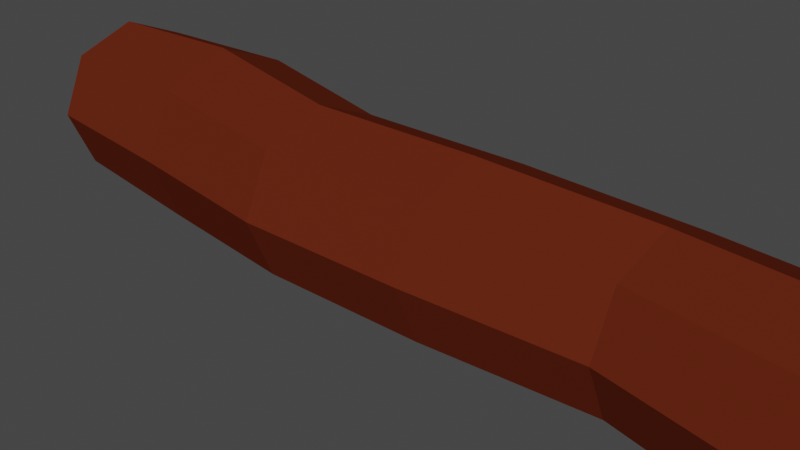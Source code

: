 # Source: log.blend  (saved by Blender 2.93.21; exported with 4.5.12 LTS)
import bpy
from mathutils import Matrix  # noqa: F401  (used for matrix-valued properties, if any)

bpy.ops.wm.read_factory_settings(use_empty=True)
scene = bpy.context.scene
scene.name = 'Scene'

# ---- collections
col_collection = bpy.data.collections.new('Collection'); scene.collection.children.link(col_collection)

# ---- materials (node trees are filled in below, after node groups)
mat_material_001 = bpy.data.materials.new('Material.001')
mat_material_001.use_transparent_shadow = False
mat_material_001.diffuse_color = (0.1193, 0.01983, 0.007516, 1.0)
mat_material_001.roughness = 0.0
mat_material_001.specular_intensity = 0.0
mat_material_002 = bpy.data.materials.new('Material.002')
mat_material_002.use_transparent_shadow = False
mat_material_002.diffuse_color = (0.8829, 0.5113, 0.05812, 1.0)
mat_material_002.roughness = 0.0
mat_material_002.specular_intensity = 0.0
mat_material_003 = bpy.data.materials.new('Material.003')
mat_material_003.use_transparent_shadow = False
mat_material_003.diffuse_color = (0.9114, 0.8871, 0.563, 1.0)
mat_material_003.roughness = 0.0
mat_material_003.specular_intensity = 0.0

# ---- material node trees

# ---- world
world_world = bpy.data.worlds.new('World'); scene.world = world_world
world_world.use_nodes = True; world_world.node_tree.nodes.clear()
_N = world_world.node_tree.nodes; _L = world_world.node_tree.links
n0 = _N.new('ShaderNodeOutputWorld'); n0.name = 'World Output'; n0.location = (300, 300)
n1 = _N.new('ShaderNodeBackground'); n1.name = 'Background'; n1.location = (10, 300)
n1.inputs[0].default_value = (0.05088, 0.05088, 0.05088, 1.0)
_L.new(n1.outputs[0], n0.inputs[0])
n0.is_active_output = True
world_world.color = (0.05088, 0.05088, 0.05088)
world_world.use_sun_shadow = False
world_world.sun_shadow_jitter_overblur = 0.0

# ---- cameras
cam_camera = bpy.data.cameras.new('Camera')
cam_camera.clip_end = 100.0
cam_camera.ortho_scale = 7.314

# ---- meshes
me_cylinder = bpy.data.meshes.new('Cylinder')
me_cylinder.from_pydata([(0.0, 1.0, -1.0), (0.0, 1.0, 1.0), (0.7071, 0.7071, -1.0), (0.7071, 0.7071, 1.0), (1.0, -4.371e-08, -1.0), (1.0, -4.371e-08, 1.0), (0.7071, -0.7071, -1.0), (0.7071, -0.7071, 1.0), (-8.742e-08, -1.0, -1.0), (-8.742e-08, -1.0, 1.0), (-0.7071, -0.7071, -1.0), (-0.7071, -0.7071, 1.0), (-1.0, 1.192e-08, -1.0), (-1.0, 1.192e-08, 1.0), (-0.7071, 0.7071, -1.0), (-0.7071, 0.7071, 1.0), (-3.496e-09, 1.119, 0.5995), (0.6564, 0.847, 0.5995), (0.9283, 0.1906, 0.5995), (0.6564, -0.4657, 0.5995), (-8.465e-08, -0.7376, 0.5995), (-0.6564, -0.4657, 0.5995), (-0.9283, 0.1906, 0.5995), (-0.6564, 0.847, 0.5995), (0.7071, 0.7071, 0.1982), (1.0, -4.371e-08, 0.1982), (0.7071, -0.7071, 0.1982), (-8.742e-08, -1.0, 0.1982), (-0.7071, -0.7071, 0.1982), (-1.0, 1.192e-08, 0.1982), (-0.7071, 0.7071, 0.1982), (0.0, 1.0, 0.1982), (0.7071, 0.5301, -0.1994), (1.0, -0.177, -0.1994), (0.7071, -0.8841, -0.1994), (-8.742e-08, -1.177, -0.1994), (-0.7071, -0.8841, -0.1994), (-1.0, -0.177, -0.1994), (-0.7071, 0.5301, -0.1994), (0.0, 0.823, -0.1994), (0.7787, 0.8195, -0.5997), (1.101, 0.04085, -0.5997), (0.7787, -0.7378, -0.5997), (-9.503e-08, -1.06, -0.5997), (-0.7787, -0.7378, -0.5997), (-1.101, 0.04085, -0.5997), (-0.7787, 0.8195, -0.5997), (1.241e-09, 1.142, -0.5997), (0.6426, 0.6426, 1.0), (2.541e-09, 0.9088, 1.0), (0.9088, -4.108e-08, 1.0), (0.6426, -0.6426, 1.0), (-7.691e-08, -0.9088, 1.0), (-0.6426, -0.6426, 1.0), (-0.9088, 9.478e-09, 1.0), (-0.6426, 0.6426, 1.0), (0.5961, 0.5961, 1.0), (3.295e-09, 0.843, 1.0), (0.843, -3.865e-08, 1.0), (0.5961, -0.5961, 1.0), (-7.04e-08, -0.843, 1.0), (-0.5961, -0.5961, 1.0), (-0.843, 8.252e-09, 1.0), (-0.5961, 0.5961, 1.0), (-9.278e-10, 0.9284, -1.0), (0.6565, 0.6565, -1.0), (0.9284, -4.165e-08, -1.0), (0.6565, -0.6565, -1.0), (-8.209e-08, -0.9284, -1.0), (-0.6565, -0.6565, -1.0), (-0.9284, 1e-08, -1.0), (-0.6565, 0.6565, -1.0), (-1.912e-09, 0.8524, -1.0), (0.6027, 0.6027, -1.0), (0.8524, -3.885e-08, -1.0), (0.6027, -0.6027, -1.0), (-7.643e-08, -0.8524, -1.0), (-0.6027, -0.6027, -1.0), (-0.8524, 8.576e-09, -1.0), (-0.6027, 0.6027, -1.0)], [], [(16, 1, 3, 17), (17, 3, 5, 18), (18, 5, 7, 19), (19, 7, 9, 20), (20, 9, 11, 21), (21, 11, 13, 22), (13, 11, 53, 54), (22, 13, 15, 23), (23, 15, 1, 16), (2, 4, 66, 65), (30, 23, 16, 31), (29, 22, 23, 30), (28, 21, 22, 29), (27, 20, 21, 28), (26, 19, 20, 27), (25, 18, 19, 26), (24, 17, 18, 25), (31, 16, 17, 24), (39, 31, 24, 32), (32, 24, 25, 33), (33, 25, 26, 34), (34, 26, 27, 35), (35, 27, 28, 36), (36, 28, 29, 37), (37, 29, 30, 38), (38, 30, 31, 39), (46, 38, 39, 47), (45, 37, 38, 46), (44, 36, 37, 45), (43, 35, 36, 44), (42, 34, 35, 43), (41, 33, 34, 42), (40, 32, 33, 41), (47, 39, 32, 40), (0, 47, 40, 2), (2, 40, 41, 4), (4, 41, 42, 6), (6, 42, 43, 8), (8, 43, 44, 10), (10, 44, 45, 12), (12, 45, 46, 14), (14, 46, 47, 0), (55, 54, 62, 63), (9, 7, 51, 52), (15, 13, 54, 55), (5, 3, 48, 50), (11, 9, 52, 53), (1, 15, 55, 49), (3, 1, 49, 48), (7, 5, 50, 51), (56, 57, 63, 62, 61, 60, 59, 58), (53, 52, 60, 61), (51, 50, 58, 59), (48, 49, 57, 56), (49, 55, 63, 57), (54, 53, 61, 62), (52, 51, 59, 60), (50, 48, 56, 58), (71, 64, 72, 79), (8, 10, 69, 68), (14, 0, 64, 71), (0, 2, 65, 64), (4, 6, 67, 66), (10, 12, 70, 69), (6, 8, 68, 67), (12, 14, 71, 70), (72, 73, 74, 75, 76, 77, 78, 79), (69, 70, 78, 77), (67, 68, 76, 75), (65, 66, 74, 73), (70, 71, 79, 78), (68, 69, 77, 76), (66, 67, 75, 74), (64, 65, 73, 72)])
me_cylinder.polygons.foreach_set('material_index', [0, 0, 0, 0, 0, 0, 0, 0, 0, 0, 0, 0, 0, 0, 0, 0, 0, 0, 0, 0, 0, 0, 0, 0, 0, 0, 0, 0, 0, 0, 0, 0, 0, 0, 0, 0, 0, 0, 0, 0, 0, 0, 1, 0, 0, 0, 0, 0, 0, 0, 2, 1, 1, 1, 1, 1, 1, 1, 1, 0, 0, 0, 0, 0, 0, 0, 2, 1, 1, 1, 1, 1, 1, 1])
_uv = me_cylinder.uv_layers.new(name='UVMap')
_uv.uv.foreach_set('vector', [1.0, 0.8999, 1.0, 1.0, 0.875, 1.0, 0.875, 0.8999, 0.875, 0.8999, 0.875, 1.0, 0.75, 1.0, 0.75, 0.8999, 0.75, 0.8999, 0.75, 1.0, 0.625, 1.0, 0.625, 0.8999, 0.625, 0.8999, 0.625, 1.0, 0.5, 1.0, 0.5, 0.8999, 0.5, 0.8999, 0.5, 1.0, 0.375, 1.0, 0.375, 0.8999, 0.375, 0.8999, 0.375, 1.0, 0.25, 1.0, 0.25, 0.8999, 0.25, 1.0, 0.375, 1.0, 0.375, 1.0, 0.25, 1.0, 0.25, 0.8999, 0.25, 1.0, 0.125, 1.0, 0.125, 0.8999, 0.125, 0.8999, 0.125, 1.0, 0.0, 1.0, 0.0, 0.8999, 0.875, 0.5, 0.75, 0.5, 0.75, 0.5, 0.875, 0.5, 0.125, 0.7996, 0.125, 0.8999, 0.0, 0.8999, 0.0, 0.7996, 0.25, 0.7996, 0.25, 0.8999, 0.125, 0.8999, 0.125, 0.7996, 0.375, 0.7996, 0.375, 0.8999, 0.25, 0.8999, 0.25, 0.7996, 0.5, 0.7996, 0.5, 0.8999, 0.375, 0.8999, 0.375, 0.7996, 0.625, 0.7996, 0.625, 0.8999, 0.5, 0.8999, 0.5, 0.7996, 0.75, 0.7996, 0.75, 0.8999, 0.625, 0.8999, 0.625, 0.7996, 0.875, 0.7996, 0.875, 0.8999, 0.75, 0.8999, 0.75, 0.7996, 1.0, 0.7996, 1.0, 0.8999, 0.875, 0.8999, 0.875, 0.7996, 1.0, 0.7002, 1.0, 0.7996, 0.875, 0.7996, 0.875, 0.7002, 0.875, 0.7002, 0.875, 0.7996, 0.75, 0.7996, 0.75, 0.7002, 0.75, 0.7002, 0.75, 0.7996, 0.625, 0.7996, 0.625, 0.7002, 0.625, 0.7002, 0.625, 0.7996, 0.5, 0.7996, 0.5, 0.7002, 0.5, 0.7002, 0.5, 0.7996, 0.375, 0.7996, 0.375, 0.7002, 0.375, 0.7002, 0.375, 0.7996, 0.25, 0.7996, 0.25, 0.7002, 0.25, 0.7002, 0.25, 0.7996, 0.125, 0.7996, 0.125, 0.7002, 0.125, 0.7002, 0.125, 0.7996, 0.0, 0.7996, 0.0, 0.7002, 0.125, 0.6001, 0.125, 0.7002, 0.0, 0.7002, 0.0, 0.6001, 0.25, 0.6001, 0.25, 0.7002, 0.125, 0.7002, 0.125, 0.6001, 0.375, 0.6001, 0.375, 0.7002, 0.25, 0.7002, 0.25, 0.6001, 0.5, 0.6001, 0.5, 0.7002, 0.375, 0.7002, 0.375, 0.6001, 0.625, 0.6001, 0.625, 0.7002, 0.5, 0.7002, 0.5, 0.6001, 0.75, 0.6001, 0.75, 0.7002, 0.625, 0.7002, 0.625, 0.6001, 0.875, 0.6001, 0.875, 0.7002, 0.75, 0.7002, 0.75, 0.6001, 1.0, 0.6001, 1.0, 0.7002, 0.875, 0.7002, 0.875, 0.6001, 1.0, 0.5, 1.0, 0.6001, 0.875, 0.6001, 0.875, 0.5, 0.875, 0.5, 0.875, 0.6001, 0.75, 0.6001, 0.75, 0.5, 0.75, 0.5, 0.75, 0.6001, 0.625, 0.6001, 0.625, 0.5, 0.625, 0.5, 0.625, 0.6001, 0.5, 0.6001, 0.5, 0.5, 0.5, 0.5, 0.5, 0.6001, 0.375, 0.6001, 0.375, 0.5, 0.375, 0.5, 0.375, 0.6001, 0.25, 0.6001, 0.25, 0.5, 0.25, 0.5, 0.25, 0.6001, 0.125, 0.6001, 0.125, 0.5, 0.125, 0.5, 0.125, 0.6001, 0.0, 0.6001, 0.0, 0.5, 0.125, 1.0, 0.25, 1.0, 0.25, 1.0, 0.125, 1.0, 0.5, 1.0, 0.625, 1.0, 0.625, 1.0, 0.5, 1.0, 0.125, 1.0, 0.25, 1.0, 0.25, 1.0, 0.125, 1.0, 0.75, 1.0, 0.875, 1.0, 0.875, 1.0, 0.75, 1.0, 0.375, 1.0, 0.5, 1.0, 0.5, 1.0, 0.375, 1.0, 0.0, 1.0, 0.125, 1.0, 0.125, 1.0, 0.0, 1.0, 0.875, 1.0, 1.0, 1.0, 1.0, 1.0, 0.875, 1.0, 0.625, 1.0, 0.75, 1.0, 0.75, 1.0, 0.625, 1.0, 0.4197, 0.4197, 0.25, 0.49, 0.08029, 0.4197, 0.01, 0.25, 0.08029, 0.08029, 0.25, 0.01, 0.4197, 0.08029, 0.49, 0.25, 0.375, 1.0, 0.5, 1.0, 0.5, 1.0, 0.375, 1.0, 0.625, 1.0, 0.75, 1.0, 0.75, 1.0, 0.625, 1.0, 0.875, 1.0, 1.0, 1.0, 1.0, 1.0, 0.875, 1.0, 0.0, 1.0, 0.125, 1.0, 0.125, 1.0, 0.0, 1.0, 0.25, 1.0, 0.375, 1.0, 0.375, 1.0, 0.25, 1.0, 0.5, 1.0, 0.625, 1.0, 0.625, 1.0, 0.5, 1.0, 0.75, 1.0, 0.875, 1.0, 0.875, 1.0, 0.75, 1.0, 0.125, 0.5, 0.0, 0.5, 0.0, 0.5, 0.125, 0.5, 0.5, 0.5, 0.375, 0.5, 0.375, 0.5, 0.5, 0.5, 0.125, 0.5, 0.0, 0.5, 0.0, 0.5, 0.125, 0.5, 1.0, 0.5, 0.875, 0.5, 0.875, 0.5, 1.0, 0.5, 0.75, 0.5, 0.625, 0.5, 0.625, 0.5, 0.75, 0.5, 0.375, 0.5, 0.25, 0.5, 0.25, 0.5, 0.375, 0.5, 0.625, 0.5, 0.5, 0.5, 0.5, 0.5, 0.625, 0.5, 0.25, 0.5, 0.125, 0.5, 0.125, 0.5, 0.25, 0.5, 0.75, 0.49, 0.9197, 0.4197, 0.99, 0.25, 0.9197, 0.08029, 0.75, 0.01, 0.5803, 0.08029, 0.51, 0.25, 0.5803, 0.4197, 0.375, 0.5, 0.25, 0.5, 0.25, 0.5, 0.375, 0.5, 0.625, 0.5, 0.5, 0.5, 0.5, 0.5, 0.625, 0.5, 0.875, 0.5, 0.75, 0.5, 0.75, 0.5, 0.875, 0.5, 0.25, 0.5, 0.125, 0.5, 0.125, 0.5, 0.25, 0.5, 0.5, 0.5, 0.375, 0.5, 0.375, 0.5, 0.5, 0.5, 0.75, 0.5, 0.625, 0.5, 0.625, 0.5, 0.75, 0.5, 1.0, 0.5, 0.875, 0.5, 0.875, 0.5, 1.0, 0.5])
me_cylinder.materials.append(mat_material_001)
me_cylinder.materials.append(mat_material_002)
me_cylinder.materials.append(mat_material_003)
me_cylinder.use_remesh_fix_poles = True
me_cylinder.use_remesh_preserve_attributes = False
me_cylinder.update()

# ---- objects
ob_camera = bpy.data.objects.new('Camera', cam_camera)
ob_cylinder = bpy.data.objects.new('Cylinder', me_cylinder)

# ---- transforms, parenting, visibility, modifiers, constraints
ob_camera.location = (7.359, -6.926, 4.958)
ob_camera.rotation_euler = (1.109, 0.0, 0.8149)
ob_camera.lock_rotations_4d = False
ob_camera.empty_display_type = 'ARROWS'
ob_camera.color = (0.0, 0.0, 0.0, 0.0)
ob_camera.display_type = 'WIRE'
ob_camera.lineart.crease_threshold = 0.0
ob_cylinder.location = (0.0, 0.0, 0.0)
ob_cylinder.rotation_euler = (0.0, 1.571, 0.0)
ob_cylinder.scale = (1.0, 1.0, 4.988)

# ---- collection membership
col_collection.objects.link(ob_camera)
col_collection.objects.link(ob_cylinder)

# ---- scene / render settings (as saved in the file)
scene.camera = ob_camera
scene.frame_start = 1; scene.frame_end = 250; scene.frame_set(1)
scene.render.engine = 'BLENDER_EEVEE_NEXT'
scene.cycles.use_denoising = False
scene.cycles.samples = 128
scene.cycles.sampling_pattern = 'TABULATED_SOBOL'
scene.cycles.use_adaptive_sampling = False
scene.cycles.use_light_tree = False
scene.view_settings.view_transform = 'Filmic'
bpy.context.view_layer.update()

# ---- added for rendering (the .blend has no usable light): sun
light_auto_sun = bpy.data.lights.new('AutoSun', 'SUN')
light_auto_sun.energy = 3.0
light_auto_sun.angle = 0.0523599
ob_auto_sun = bpy.data.objects.new('AutoSun', light_auto_sun)
scene.collection.objects.link(ob_auto_sun)
ob_auto_sun.rotation_euler = (0.872665, 0.174533, 0.523599)
bpy.context.view_layer.update()
